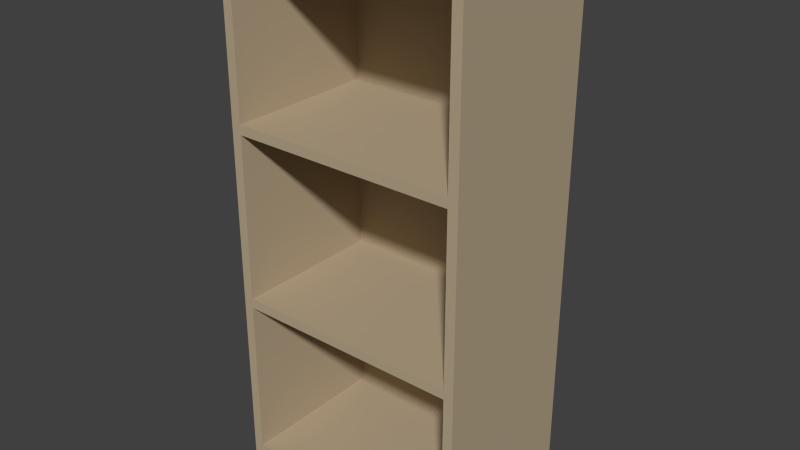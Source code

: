 # Source: color-box2.blend  (saved by Blender 2.75.0; exported with 4.5.12 LTS)
import bpy
from mathutils import Matrix  # noqa: F401  (used for matrix-valued properties, if any)

bpy.ops.wm.read_factory_settings(use_empty=True)
scene = bpy.context.scene
scene.name = 'Scene'

# ---- collections
col_collection_1 = bpy.data.collections.new('Collection 1'); scene.collection.children.link(col_collection_1)

# ---- materials (node trees are filled in below, after node groups)
mat_main = bpy.data.materials.new('main')
mat_main.alpha_threshold = 0.0
mat_main.use_transparent_shadow = False
mat_main.diffuse_color = (0.477, 0.3792, 0.2544, 1.0)
mat_main.roughness = 0.5

# ---- material node trees

# ---- world
world_world = bpy.data.worlds.new('World'); scene.world = world_world
world_world.color = (0.05088, 0.05088, 0.05088)
world_world.use_sun_shadow = False
world_world.sun_shadow_jitter_overblur = 0.0
world_world.cycles.sampling_method = 'MANUAL'
world_world.cycles.sample_map_resolution = 256

# ---- meshes
me_side = bpy.data.meshes.new('side')
me_side.from_pydata([(-0.1945, 0.92, 0.1375), (-0.2115, 0.92, 0.1375), (-0.2115, 0.0, 0.1375), (-0.1945, 0.0, 0.1375), (-0.2115, 0.92, -0.1375), (-0.2115, 0.0, -0.1375), (-0.1945, 0.92, -0.1375), (-0.1945, 0.0, -0.1375), (0.1945, 0.0, 0.1375), (0.2115, 0.0, 0.1375), (0.2115, 0.92, 0.1375), (0.1945, 0.92, 0.1375), (0.2115, 0.0, -0.1375), (0.2115, 0.92, -0.1375), (0.1945, 0.0, -0.1375), (0.1945, 0.92, -0.1375)], [], [(0, 1, 2, 3), (1, 4, 5, 2), (4, 6, 7, 5), (6, 0, 3, 7), (6, 4, 1, 0), (3, 2, 5, 7), (8, 9, 10, 11), (9, 12, 13, 10), (12, 14, 15, 13), (14, 8, 11, 15), (11, 10, 13, 15), (14, 12, 9, 8)])
me_side.materials.append(mat_main)
me_side.use_remesh_preserve_volume = False
me_side.use_remesh_preserve_attributes = False
me_side.use_mirror_vertex_groups = False
me_side.update()
me_separator = bpy.data.meshes.new('separator')
me_separator.from_pydata([(0.0, 0.9135, 0.1365), (-0.1955, 0.9135, 0.1365), (-0.1955, 0.8965, 0.1365), (0.0, 0.8965, 0.1365), (-0.1955, 0.9135, -0.1365), (-0.1955, 0.8965, -0.1365), (0.0, 0.9135, -0.1365), (0.0, 0.8965, -0.1365), (0.0, 0.6173, 0.1365), (-0.1955, 0.6173, 0.1365), (-0.1955, 0.6003, 0.1365), (0.0, 0.6003, 0.1365), (-0.1955, 0.6173, -0.1365), (-0.1955, 0.6003, -0.1365), (0.0, 0.6173, -0.1365), (0.0, 0.6003, -0.1365), (0.0, 0.3163, 0.1365), (-0.1955, 0.3163, 0.1365), (-0.1955, 0.2993, 0.1365), (0.0, 0.2993, 0.1365), (-0.1955, 0.3163, -0.1365), (-0.1955, 0.2993, -0.1365), (0.0, 0.3163, -0.1365), (0.0, 0.2993, -0.1365), (0.0, 0.0235, 0.1365), (-0.1955, 0.0235, 0.1365), (-0.1955, 0.0065, 0.1365), (0.0, 0.0065, 0.1365), (-0.1955, 0.0235, -0.1365), (-0.1955, 0.0065, -0.1365), (0.0, 0.0235, -0.1365), (0.0, 0.0065, -0.1365), (0.1955, 0.8965, 0.1365), (0.1955, 0.9135, 0.1365), (0.1955, 0.8965, -0.1365), (0.1955, 0.9135, -0.1365), (0.1955, 0.6003, 0.1365), (0.1955, 0.6173, 0.1365), (0.1955, 0.6003, -0.1365), (0.1955, 0.6173, -0.1365), (0.1955, 0.2993, 0.1365), (0.1955, 0.3163, 0.1365), (0.1955, 0.2993, -0.1365), (0.1955, 0.3163, -0.1365), (0.1955, 0.0065, 0.1365), (0.1955, 0.0235, 0.1365), (0.1955, 0.0065, -0.1365), (0.1955, 0.0235, -0.1365)], [], [(0, 1, 2, 3), (1, 4, 5, 2), (4, 6, 7, 5), (6, 4, 1, 0), (3, 2, 5, 7), (8, 9, 10, 11), (9, 12, 13, 10), (12, 14, 15, 13), (14, 12, 9, 8), (11, 10, 13, 15), (16, 17, 18, 19), (17, 20, 21, 18), (20, 22, 23, 21), (22, 20, 17, 16), (19, 18, 21, 23), (24, 25, 26, 27), (25, 28, 29, 26), (28, 30, 31, 29), (30, 28, 25, 24), (27, 26, 29, 31), (3, 32, 33, 0), (32, 34, 35, 33), (34, 7, 6, 35), (0, 33, 35, 6), (7, 34, 32, 3), (11, 36, 37, 8), (36, 38, 39, 37), (38, 15, 14, 39), (8, 37, 39, 14), (15, 38, 36, 11), (19, 40, 41, 16), (40, 42, 43, 41), (42, 23, 22, 43), (16, 41, 43, 22), (23, 42, 40, 19), (27, 44, 45, 24), (44, 46, 47, 45), (46, 31, 30, 47), (24, 45, 47, 30), (31, 46, 44, 27), (22, 16, 19, 23), (30, 24, 27, 31)])
me_separator.materials.append(mat_main)
me_separator.use_remesh_preserve_volume = False
me_separator.use_remesh_preserve_attributes = False
me_separator.use_mirror_vertex_groups = False
me_separator.update()
me_back = bpy.data.meshes.new('back')
me_back.from_pydata([(-0.000193, 0.9054, -0.126), (-0.1947, 0.9054, -0.126), (-0.1947, 0.01536, -0.126), (-0.000193, 0.01536, -0.126), (-0.1947, 0.9054, -0.131), (-0.1947, 0.01536, -0.131), (-0.000193, 0.9054, -0.131), (-0.000193, 0.01536, -0.131), (0.000193, 0.01536, -0.126), (0.1947, 0.01536, -0.126), (0.1947, 0.9054, -0.126), (0.000193, 0.9054, -0.126), (0.1947, 0.01536, -0.131), (0.1947, 0.9054, -0.131), (0.000193, 0.01536, -0.131), (0.000193, 0.9054, -0.131)], [], [(0, 1, 2, 3), (1, 4, 5, 2), (4, 6, 7, 5), (6, 4, 1, 0), (3, 2, 5, 7), (8, 9, 10, 11), (9, 12, 13, 10), (12, 14, 15, 13), (11, 10, 13, 15), (14, 12, 9, 8), (3, 8, 11, 0), (6, 15, 14, 7), (0, 11, 15, 6), (7, 14, 8, 3)])
me_back.materials.append(mat_main)
me_back.use_remesh_preserve_volume = False
me_back.use_remesh_preserve_attributes = False
me_back.use_mirror_vertex_groups = False
me_back.update()

# ---- objects
ob_side = bpy.data.objects.new('side', me_side)
ob_separator = bpy.data.objects.new('separator', me_separator)
ob_back = bpy.data.objects.new('back', me_back)

# ---- transforms, parenting, visibility, modifiers, constraints
ob_side.location = (0.0, 0.0, 0.0)
ob_side.rotation_euler = (1.571, -0.0, 0.0)
ob_side.lineart.crease_threshold = 0.0
ob_separator.location = (0.0, 0.0, 0.0)
ob_separator.rotation_euler = (1.571, -0.0, 0.0)
ob_separator.lineart.crease_threshold = 0.0
ob_back.location = (0.0, 0.0, 0.0)
ob_back.rotation_euler = (1.571, -0.0, 0.0)
ob_back.lineart.crease_threshold = 0.0

# ---- collection membership
col_collection_1.objects.link(ob_side)
col_collection_1.objects.link(ob_separator)
col_collection_1.objects.link(ob_back)

# ---- scene / render settings (as saved in the file)
scene.frame_start = 1; scene.frame_end = 250; scene.frame_set(1)
scene.render.engine = 'BLENDER_EEVEE_NEXT'
scene.render.resolution_percentage = 50
scene.render.dither_intensity = 0.0
scene.cycles.use_denoising = False
scene.cycles.samples = 1024
scene.cycles.sampling_pattern = 'TABULATED_SOBOL'
scene.cycles.light_sampling_threshold = 0.0
scene.cycles.use_adaptive_sampling = False
scene.cycles.use_light_tree = False
scene.cycles.blur_glossy = 0.0
scene.cycles.pixel_filter_type = 'GAUSSIAN'
scene.cycles.sample_clamp_indirect = 0.0
scene.view_settings.view_transform = 'Standard'
bpy.context.view_layer.update()

# ---- added for rendering (the .blend has no active camera and no usable light): camera, sun
cam_auto = bpy.data.cameras.new('AutoCamera')
cam_auto.lens = 50.0
cam_auto.sensor_width = 36.0
cam_auto.clip_end = 1000.0
ob_auto_camera = bpy.data.objects.new('AutoCamera', cam_auto)
scene.collection.objects.link(ob_auto_camera)
ob_auto_camera.location = (0.970805, -1.16497, 1.23664)
ob_auto_camera.rotation_euler = (1.09748, -7.21219e-08, 0.694738)
scene.camera = ob_auto_camera
light_auto_sun = bpy.data.lights.new('AutoSun', 'SUN')
light_auto_sun.energy = 3.0
light_auto_sun.angle = 0.0523599
ob_auto_sun = bpy.data.objects.new('AutoSun', light_auto_sun)
scene.collection.objects.link(ob_auto_sun)
ob_auto_sun.rotation_euler = (0.872665, 0.174533, 0.523599)
bpy.context.view_layer.update()
